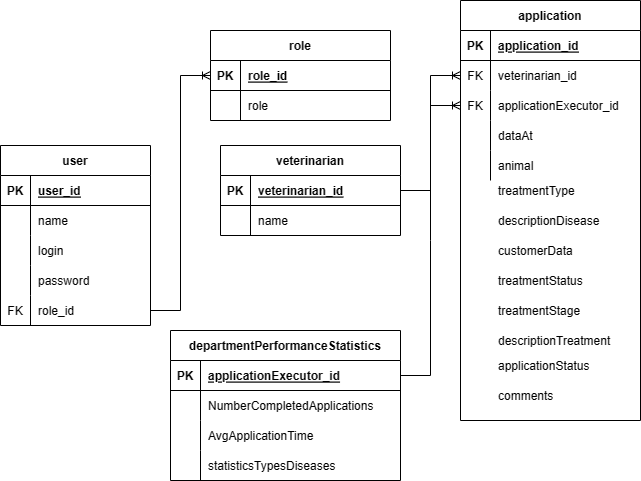

The diagram above was exported from draw.io. Its source (the exported page's mxGraphModel, read from the mxfile embedded in the PNG):
<mxGraphModel dx="2253" dy="751" grid="1" gridSize="10" guides="1" tooltips="1" connect="1" arrows="1" fold="1" page="1" pageScale="1" pageWidth="827" pageHeight="1169" math="0" shadow="0">
  <root>
    <mxCell id="0" />
    <mxCell id="1" parent="0" />
    <mxCell id="b1tqlQpPROl0KaojDgpp-8" value="application" style="shape=table;startSize=30;container=1;collapsible=1;childLayout=tableLayout;fixedRows=1;rowLines=0;fontStyle=1;align=center;resizeLast=1;" parent="1" vertex="1">
      <mxGeometry x="130" y="30" width="180" height="420" as="geometry" />
    </mxCell>
    <mxCell id="b1tqlQpPROl0KaojDgpp-9" value="" style="shape=tableRow;horizontal=0;startSize=0;swimlaneHead=0;swimlaneBody=0;fillColor=none;collapsible=0;dropTarget=0;points=[[0,0.5],[1,0.5]];portConstraint=eastwest;top=0;left=0;right=0;bottom=1;" parent="b1tqlQpPROl0KaojDgpp-8" vertex="1">
      <mxGeometry y="30" width="180" height="30" as="geometry" />
    </mxCell>
    <mxCell id="b1tqlQpPROl0KaojDgpp-10" value="PK" style="shape=partialRectangle;connectable=0;fillColor=none;top=0;left=0;bottom=0;right=0;fontStyle=1;overflow=hidden;" parent="b1tqlQpPROl0KaojDgpp-9" vertex="1">
      <mxGeometry width="30" height="30" as="geometry">
        <mxRectangle width="30" height="30" as="alternateBounds" />
      </mxGeometry>
    </mxCell>
    <mxCell id="b1tqlQpPROl0KaojDgpp-11" value="application_id" style="shape=partialRectangle;connectable=0;fillColor=none;top=0;left=0;bottom=0;right=0;align=left;spacingLeft=6;fontStyle=5;overflow=hidden;" parent="b1tqlQpPROl0KaojDgpp-9" vertex="1">
      <mxGeometry x="30" width="150" height="30" as="geometry">
        <mxRectangle width="150" height="30" as="alternateBounds" />
      </mxGeometry>
    </mxCell>
    <mxCell id="b1tqlQpPROl0KaojDgpp-12" value="" style="shape=tableRow;horizontal=0;startSize=0;swimlaneHead=0;swimlaneBody=0;fillColor=none;collapsible=0;dropTarget=0;points=[[0,0.5],[1,0.5]];portConstraint=eastwest;top=0;left=0;right=0;bottom=0;" parent="b1tqlQpPROl0KaojDgpp-8" vertex="1">
      <mxGeometry y="60" width="180" height="30" as="geometry" />
    </mxCell>
    <mxCell id="b1tqlQpPROl0KaojDgpp-13" value="FK" style="shape=partialRectangle;connectable=0;fillColor=none;top=0;left=0;bottom=0;right=0;fontStyle=0;overflow=hidden;" parent="b1tqlQpPROl0KaojDgpp-12" vertex="1">
      <mxGeometry width="30" height="30" as="geometry">
        <mxRectangle width="30" height="30" as="alternateBounds" />
      </mxGeometry>
    </mxCell>
    <mxCell id="b1tqlQpPROl0KaojDgpp-14" value="veterinarian_id" style="shape=partialRectangle;connectable=0;fillColor=none;top=0;left=0;bottom=0;right=0;align=left;spacingLeft=6;fontStyle=0;overflow=hidden;" parent="b1tqlQpPROl0KaojDgpp-12" vertex="1">
      <mxGeometry x="30" width="150" height="30" as="geometry">
        <mxRectangle width="150" height="30" as="alternateBounds" />
      </mxGeometry>
    </mxCell>
    <mxCell id="b1tqlQpPROl0KaojDgpp-15" value="" style="shape=tableRow;horizontal=0;startSize=0;swimlaneHead=0;swimlaneBody=0;fillColor=none;collapsible=0;dropTarget=0;points=[[0,0.5],[1,0.5]];portConstraint=eastwest;top=0;left=0;right=0;bottom=0;" parent="b1tqlQpPROl0KaojDgpp-8" vertex="1">
      <mxGeometry y="90" width="180" height="30" as="geometry" />
    </mxCell>
    <mxCell id="b1tqlQpPROl0KaojDgpp-16" value="FK" style="shape=partialRectangle;connectable=0;fillColor=none;top=0;left=0;bottom=0;right=0;fontStyle=0;overflow=hidden;" parent="b1tqlQpPROl0KaojDgpp-15" vertex="1">
      <mxGeometry width="30" height="30" as="geometry">
        <mxRectangle width="30" height="30" as="alternateBounds" />
      </mxGeometry>
    </mxCell>
    <mxCell id="b1tqlQpPROl0KaojDgpp-17" value="applicationExecutor_id" style="shape=partialRectangle;connectable=0;fillColor=none;top=0;left=0;bottom=0;right=0;align=left;spacingLeft=6;fontStyle=0;overflow=hidden;" parent="b1tqlQpPROl0KaojDgpp-15" vertex="1">
      <mxGeometry x="30" width="150" height="30" as="geometry">
        <mxRectangle width="150" height="30" as="alternateBounds" />
      </mxGeometry>
    </mxCell>
    <mxCell id="b1tqlQpPROl0KaojDgpp-18" value="" style="shape=tableRow;horizontal=0;startSize=0;swimlaneHead=0;swimlaneBody=0;fillColor=none;collapsible=0;dropTarget=0;points=[[0,0.5],[1,0.5]];portConstraint=eastwest;top=0;left=0;right=0;bottom=0;" parent="b1tqlQpPROl0KaojDgpp-8" vertex="1">
      <mxGeometry y="120" width="180" height="30" as="geometry" />
    </mxCell>
    <mxCell id="b1tqlQpPROl0KaojDgpp-19" value="" style="shape=partialRectangle;connectable=0;fillColor=none;top=0;left=0;bottom=0;right=0;editable=1;overflow=hidden;" parent="b1tqlQpPROl0KaojDgpp-18" vertex="1">
      <mxGeometry width="30" height="30" as="geometry">
        <mxRectangle width="30" height="30" as="alternateBounds" />
      </mxGeometry>
    </mxCell>
    <mxCell id="b1tqlQpPROl0KaojDgpp-20" value="dataAt" style="shape=partialRectangle;connectable=0;fillColor=none;top=0;left=0;bottom=0;right=0;align=left;spacingLeft=6;overflow=hidden;" parent="b1tqlQpPROl0KaojDgpp-18" vertex="1">
      <mxGeometry x="30" width="150" height="30" as="geometry">
        <mxRectangle width="150" height="30" as="alternateBounds" />
      </mxGeometry>
    </mxCell>
    <mxCell id="b1tqlQpPROl0KaojDgpp-21" value="" style="shape=tableRow;horizontal=0;startSize=0;swimlaneHead=0;swimlaneBody=0;fillColor=none;collapsible=0;dropTarget=0;points=[[0,0.5],[1,0.5]];portConstraint=eastwest;top=0;left=0;right=0;bottom=0;" parent="b1tqlQpPROl0KaojDgpp-8" vertex="1">
      <mxGeometry y="150" width="180" height="30" as="geometry" />
    </mxCell>
    <mxCell id="b1tqlQpPROl0KaojDgpp-22" value="" style="shape=partialRectangle;connectable=0;fillColor=none;top=0;left=0;bottom=0;right=0;editable=1;overflow=hidden;" parent="b1tqlQpPROl0KaojDgpp-21" vertex="1">
      <mxGeometry width="30" height="30" as="geometry">
        <mxRectangle width="30" height="30" as="alternateBounds" />
      </mxGeometry>
    </mxCell>
    <mxCell id="b1tqlQpPROl0KaojDgpp-23" value="animal" style="shape=partialRectangle;connectable=0;fillColor=none;top=0;left=0;bottom=0;right=0;align=left;spacingLeft=6;overflow=hidden;" parent="b1tqlQpPROl0KaojDgpp-21" vertex="1">
      <mxGeometry x="30" width="150" height="30" as="geometry">
        <mxRectangle width="150" height="30" as="alternateBounds" />
      </mxGeometry>
    </mxCell>
    <mxCell id="b1tqlQpPROl0KaojDgpp-24" value="veterinarian" style="shape=table;startSize=30;container=1;collapsible=1;childLayout=tableLayout;fixedRows=1;rowLines=0;fontStyle=1;align=center;resizeLast=1;" parent="1" vertex="1">
      <mxGeometry x="-110" y="175" width="180" height="90" as="geometry" />
    </mxCell>
    <mxCell id="b1tqlQpPROl0KaojDgpp-25" value="" style="shape=tableRow;horizontal=0;startSize=0;swimlaneHead=0;swimlaneBody=0;fillColor=none;collapsible=0;dropTarget=0;points=[[0,0.5],[1,0.5]];portConstraint=eastwest;top=0;left=0;right=0;bottom=1;" parent="b1tqlQpPROl0KaojDgpp-24" vertex="1">
      <mxGeometry y="30" width="180" height="30" as="geometry" />
    </mxCell>
    <mxCell id="b1tqlQpPROl0KaojDgpp-26" value="PK" style="shape=partialRectangle;connectable=0;fillColor=none;top=0;left=0;bottom=0;right=0;fontStyle=1;overflow=hidden;" parent="b1tqlQpPROl0KaojDgpp-25" vertex="1">
      <mxGeometry width="30" height="30" as="geometry">
        <mxRectangle width="30" height="30" as="alternateBounds" />
      </mxGeometry>
    </mxCell>
    <mxCell id="b1tqlQpPROl0KaojDgpp-27" value="veterinarian_id" style="shape=partialRectangle;connectable=0;fillColor=none;top=0;left=0;bottom=0;right=0;align=left;spacingLeft=6;fontStyle=5;overflow=hidden;" parent="b1tqlQpPROl0KaojDgpp-25" vertex="1">
      <mxGeometry x="30" width="150" height="30" as="geometry">
        <mxRectangle width="150" height="30" as="alternateBounds" />
      </mxGeometry>
    </mxCell>
    <mxCell id="b1tqlQpPROl0KaojDgpp-28" value="" style="shape=tableRow;horizontal=0;startSize=0;swimlaneHead=0;swimlaneBody=0;fillColor=none;collapsible=0;dropTarget=0;points=[[0,0.5],[1,0.5]];portConstraint=eastwest;top=0;left=0;right=0;bottom=0;" parent="b1tqlQpPROl0KaojDgpp-24" vertex="1">
      <mxGeometry y="60" width="180" height="30" as="geometry" />
    </mxCell>
    <mxCell id="b1tqlQpPROl0KaojDgpp-29" value="" style="shape=partialRectangle;connectable=0;fillColor=none;top=0;left=0;bottom=0;right=0;fontStyle=0;overflow=hidden;" parent="b1tqlQpPROl0KaojDgpp-28" vertex="1">
      <mxGeometry width="30" height="30" as="geometry">
        <mxRectangle width="30" height="30" as="alternateBounds" />
      </mxGeometry>
    </mxCell>
    <mxCell id="b1tqlQpPROl0KaojDgpp-30" value="name " style="shape=partialRectangle;connectable=0;fillColor=none;top=0;left=0;bottom=0;right=0;align=left;spacingLeft=6;fontStyle=0;overflow=hidden;" parent="b1tqlQpPROl0KaojDgpp-28" vertex="1">
      <mxGeometry x="30" width="150" height="30" as="geometry">
        <mxRectangle width="150" height="30" as="alternateBounds" />
      </mxGeometry>
    </mxCell>
    <mxCell id="b1tqlQpPROl0KaojDgpp-40" value="role" style="shape=table;startSize=30;container=1;collapsible=1;childLayout=tableLayout;fixedRows=1;rowLines=0;fontStyle=1;align=center;resizeLast=1;" parent="1" vertex="1">
      <mxGeometry x="-120" y="60" width="180" height="90" as="geometry" />
    </mxCell>
    <mxCell id="b1tqlQpPROl0KaojDgpp-41" value="" style="shape=tableRow;horizontal=0;startSize=0;swimlaneHead=0;swimlaneBody=0;fillColor=none;collapsible=0;dropTarget=0;points=[[0,0.5],[1,0.5]];portConstraint=eastwest;top=0;left=0;right=0;bottom=1;" parent="b1tqlQpPROl0KaojDgpp-40" vertex="1">
      <mxGeometry y="30" width="180" height="30" as="geometry" />
    </mxCell>
    <mxCell id="b1tqlQpPROl0KaojDgpp-42" value="PK" style="shape=partialRectangle;connectable=0;fillColor=none;top=0;left=0;bottom=0;right=0;fontStyle=1;overflow=hidden;" parent="b1tqlQpPROl0KaojDgpp-41" vertex="1">
      <mxGeometry width="30" height="30" as="geometry">
        <mxRectangle width="30" height="30" as="alternateBounds" />
      </mxGeometry>
    </mxCell>
    <mxCell id="b1tqlQpPROl0KaojDgpp-43" value="role_id" style="shape=partialRectangle;connectable=0;fillColor=none;top=0;left=0;bottom=0;right=0;align=left;spacingLeft=6;fontStyle=5;overflow=hidden;" parent="b1tqlQpPROl0KaojDgpp-41" vertex="1">
      <mxGeometry x="30" width="150" height="30" as="geometry">
        <mxRectangle width="150" height="30" as="alternateBounds" />
      </mxGeometry>
    </mxCell>
    <mxCell id="b1tqlQpPROl0KaojDgpp-44" value="" style="shape=tableRow;horizontal=0;startSize=0;swimlaneHead=0;swimlaneBody=0;fillColor=none;collapsible=0;dropTarget=0;points=[[0,0.5],[1,0.5]];portConstraint=eastwest;top=0;left=0;right=0;bottom=0;" parent="b1tqlQpPROl0KaojDgpp-40" vertex="1">
      <mxGeometry y="60" width="180" height="30" as="geometry" />
    </mxCell>
    <mxCell id="b1tqlQpPROl0KaojDgpp-45" value="" style="shape=partialRectangle;connectable=0;fillColor=none;top=0;left=0;bottom=0;right=0;fontStyle=0;overflow=hidden;" parent="b1tqlQpPROl0KaojDgpp-44" vertex="1">
      <mxGeometry width="30" height="30" as="geometry">
        <mxRectangle width="30" height="30" as="alternateBounds" />
      </mxGeometry>
    </mxCell>
    <mxCell id="b1tqlQpPROl0KaojDgpp-46" value="role" style="shape=partialRectangle;connectable=0;fillColor=none;top=0;left=0;bottom=0;right=0;align=left;spacingLeft=6;fontStyle=0;overflow=hidden;" parent="b1tqlQpPROl0KaojDgpp-44" vertex="1">
      <mxGeometry x="30" width="150" height="30" as="geometry">
        <mxRectangle width="150" height="30" as="alternateBounds" />
      </mxGeometry>
    </mxCell>
    <mxCell id="b1tqlQpPROl0KaojDgpp-137" value="user" style="shape=table;startSize=30;container=1;collapsible=1;childLayout=tableLayout;fixedRows=1;rowLines=0;fontStyle=1;align=center;resizeLast=1;" parent="1" vertex="1">
      <mxGeometry x="-330" y="175" width="150" height="180" as="geometry" />
    </mxCell>
    <mxCell id="b1tqlQpPROl0KaojDgpp-138" value="" style="shape=tableRow;horizontal=0;startSize=0;swimlaneHead=0;swimlaneBody=0;fillColor=none;collapsible=0;dropTarget=0;points=[[0,0.5],[1,0.5]];portConstraint=eastwest;top=0;left=0;right=0;bottom=1;" parent="b1tqlQpPROl0KaojDgpp-137" vertex="1">
      <mxGeometry y="30" width="150" height="30" as="geometry" />
    </mxCell>
    <mxCell id="b1tqlQpPROl0KaojDgpp-139" value="PK" style="shape=partialRectangle;connectable=0;fillColor=none;top=0;left=0;bottom=0;right=0;fontStyle=1;overflow=hidden;" parent="b1tqlQpPROl0KaojDgpp-138" vertex="1">
      <mxGeometry width="30" height="30" as="geometry">
        <mxRectangle width="30" height="30" as="alternateBounds" />
      </mxGeometry>
    </mxCell>
    <mxCell id="b1tqlQpPROl0KaojDgpp-140" value="user_id" style="shape=partialRectangle;connectable=0;fillColor=none;top=0;left=0;bottom=0;right=0;align=left;spacingLeft=6;fontStyle=5;overflow=hidden;" parent="b1tqlQpPROl0KaojDgpp-138" vertex="1">
      <mxGeometry x="30" width="120" height="30" as="geometry">
        <mxRectangle width="120" height="30" as="alternateBounds" />
      </mxGeometry>
    </mxCell>
    <mxCell id="b1tqlQpPROl0KaojDgpp-141" value="" style="shape=tableRow;horizontal=0;startSize=0;swimlaneHead=0;swimlaneBody=0;fillColor=none;collapsible=0;dropTarget=0;points=[[0,0.5],[1,0.5]];portConstraint=eastwest;top=0;left=0;right=0;bottom=0;" parent="b1tqlQpPROl0KaojDgpp-137" vertex="1">
      <mxGeometry y="60" width="150" height="30" as="geometry" />
    </mxCell>
    <mxCell id="b1tqlQpPROl0KaojDgpp-142" value="" style="shape=partialRectangle;connectable=0;fillColor=none;top=0;left=0;bottom=0;right=0;fontStyle=0;overflow=hidden;" parent="b1tqlQpPROl0KaojDgpp-141" vertex="1">
      <mxGeometry width="30" height="30" as="geometry">
        <mxRectangle width="30" height="30" as="alternateBounds" />
      </mxGeometry>
    </mxCell>
    <mxCell id="b1tqlQpPROl0KaojDgpp-143" value="name" style="shape=partialRectangle;connectable=0;fillColor=none;top=0;left=0;bottom=0;right=0;align=left;spacingLeft=6;fontStyle=0;overflow=hidden;" parent="b1tqlQpPROl0KaojDgpp-141" vertex="1">
      <mxGeometry x="30" width="120" height="30" as="geometry">
        <mxRectangle width="120" height="30" as="alternateBounds" />
      </mxGeometry>
    </mxCell>
    <mxCell id="b1tqlQpPROl0KaojDgpp-144" value="" style="shape=tableRow;horizontal=0;startSize=0;swimlaneHead=0;swimlaneBody=0;fillColor=none;collapsible=0;dropTarget=0;points=[[0,0.5],[1,0.5]];portConstraint=eastwest;top=0;left=0;right=0;bottom=0;" parent="b1tqlQpPROl0KaojDgpp-137" vertex="1">
      <mxGeometry y="90" width="150" height="30" as="geometry" />
    </mxCell>
    <mxCell id="b1tqlQpPROl0KaojDgpp-145" value="" style="shape=partialRectangle;connectable=0;fillColor=none;top=0;left=0;bottom=0;right=0;fontStyle=0;overflow=hidden;" parent="b1tqlQpPROl0KaojDgpp-144" vertex="1">
      <mxGeometry width="30" height="30" as="geometry">
        <mxRectangle width="30" height="30" as="alternateBounds" />
      </mxGeometry>
    </mxCell>
    <mxCell id="b1tqlQpPROl0KaojDgpp-146" value="login" style="shape=partialRectangle;connectable=0;fillColor=none;top=0;left=0;bottom=0;right=0;align=left;spacingLeft=6;fontStyle=0;overflow=hidden;" parent="b1tqlQpPROl0KaojDgpp-144" vertex="1">
      <mxGeometry x="30" width="120" height="30" as="geometry">
        <mxRectangle width="120" height="30" as="alternateBounds" />
      </mxGeometry>
    </mxCell>
    <mxCell id="b1tqlQpPROl0KaojDgpp-147" value="" style="shape=tableRow;horizontal=0;startSize=0;swimlaneHead=0;swimlaneBody=0;fillColor=none;collapsible=0;dropTarget=0;points=[[0,0.5],[1,0.5]];portConstraint=eastwest;top=0;left=0;right=0;bottom=0;" parent="b1tqlQpPROl0KaojDgpp-137" vertex="1">
      <mxGeometry y="120" width="150" height="30" as="geometry" />
    </mxCell>
    <mxCell id="b1tqlQpPROl0KaojDgpp-148" value="" style="shape=partialRectangle;connectable=0;fillColor=none;top=0;left=0;bottom=0;right=0;editable=1;overflow=hidden;" parent="b1tqlQpPROl0KaojDgpp-147" vertex="1">
      <mxGeometry width="30" height="30" as="geometry">
        <mxRectangle width="30" height="30" as="alternateBounds" />
      </mxGeometry>
    </mxCell>
    <mxCell id="b1tqlQpPROl0KaojDgpp-149" value="password" style="shape=partialRectangle;connectable=0;fillColor=none;top=0;left=0;bottom=0;right=0;align=left;spacingLeft=6;overflow=hidden;" parent="b1tqlQpPROl0KaojDgpp-147" vertex="1">
      <mxGeometry x="30" width="120" height="30" as="geometry">
        <mxRectangle width="120" height="30" as="alternateBounds" />
      </mxGeometry>
    </mxCell>
    <mxCell id="b1tqlQpPROl0KaojDgpp-150" value="" style="shape=tableRow;horizontal=0;startSize=0;swimlaneHead=0;swimlaneBody=0;fillColor=none;collapsible=0;dropTarget=0;points=[[0,0.5],[1,0.5]];portConstraint=eastwest;top=0;left=0;right=0;bottom=0;" parent="b1tqlQpPROl0KaojDgpp-137" vertex="1">
      <mxGeometry y="150" width="150" height="30" as="geometry" />
    </mxCell>
    <mxCell id="b1tqlQpPROl0KaojDgpp-151" value="" style="shape=partialRectangle;connectable=0;fillColor=none;top=0;left=0;bottom=0;right=0;editable=1;overflow=hidden;" parent="b1tqlQpPROl0KaojDgpp-150" vertex="1">
      <mxGeometry width="30" height="30" as="geometry">
        <mxRectangle width="30" height="30" as="alternateBounds" />
      </mxGeometry>
    </mxCell>
    <mxCell id="b1tqlQpPROl0KaojDgpp-152" value="role_id" style="shape=partialRectangle;connectable=0;fillColor=none;top=0;left=0;bottom=0;right=0;align=left;spacingLeft=6;overflow=hidden;" parent="b1tqlQpPROl0KaojDgpp-150" vertex="1">
      <mxGeometry x="30" width="120" height="30" as="geometry">
        <mxRectangle width="120" height="30" as="alternateBounds" />
      </mxGeometry>
    </mxCell>
    <mxCell id="b1tqlQpPROl0KaojDgpp-169" value="departmentPerformanceStatistics" style="shape=table;startSize=30;container=1;collapsible=1;childLayout=tableLayout;fixedRows=1;rowLines=0;fontStyle=1;align=center;resizeLast=1;" parent="1" vertex="1">
      <mxGeometry x="-160" y="360" width="230" height="150" as="geometry" />
    </mxCell>
    <mxCell id="b1tqlQpPROl0KaojDgpp-170" value="" style="shape=tableRow;horizontal=0;startSize=0;swimlaneHead=0;swimlaneBody=0;fillColor=none;collapsible=0;dropTarget=0;points=[[0,0.5],[1,0.5]];portConstraint=eastwest;top=0;left=0;right=0;bottom=1;" parent="b1tqlQpPROl0KaojDgpp-169" vertex="1">
      <mxGeometry y="30" width="230" height="30" as="geometry" />
    </mxCell>
    <mxCell id="b1tqlQpPROl0KaojDgpp-171" value="PK" style="shape=partialRectangle;connectable=0;fillColor=none;top=0;left=0;bottom=0;right=0;fontStyle=1;overflow=hidden;" parent="b1tqlQpPROl0KaojDgpp-170" vertex="1">
      <mxGeometry width="30" height="30" as="geometry">
        <mxRectangle width="30" height="30" as="alternateBounds" />
      </mxGeometry>
    </mxCell>
    <mxCell id="b1tqlQpPROl0KaojDgpp-172" value="applicationExecutor_id" style="shape=partialRectangle;connectable=0;fillColor=none;top=0;left=0;bottom=0;right=0;align=left;spacingLeft=6;fontStyle=5;overflow=hidden;" parent="b1tqlQpPROl0KaojDgpp-170" vertex="1">
      <mxGeometry x="30" width="200" height="30" as="geometry">
        <mxRectangle width="200" height="30" as="alternateBounds" />
      </mxGeometry>
    </mxCell>
    <mxCell id="b1tqlQpPROl0KaojDgpp-173" value="" style="shape=tableRow;horizontal=0;startSize=0;swimlaneHead=0;swimlaneBody=0;fillColor=none;collapsible=0;dropTarget=0;points=[[0,0.5],[1,0.5]];portConstraint=eastwest;top=0;left=0;right=0;bottom=0;" parent="b1tqlQpPROl0KaojDgpp-169" vertex="1">
      <mxGeometry y="60" width="230" height="30" as="geometry" />
    </mxCell>
    <mxCell id="b1tqlQpPROl0KaojDgpp-174" value="" style="shape=partialRectangle;connectable=0;fillColor=none;top=0;left=0;bottom=0;right=0;fontStyle=0;overflow=hidden;" parent="b1tqlQpPROl0KaojDgpp-173" vertex="1">
      <mxGeometry width="30" height="30" as="geometry">
        <mxRectangle width="30" height="30" as="alternateBounds" />
      </mxGeometry>
    </mxCell>
    <mxCell id="b1tqlQpPROl0KaojDgpp-175" value="NumberCompletedApplications" style="shape=partialRectangle;connectable=0;fillColor=none;top=0;left=0;bottom=0;right=0;align=left;spacingLeft=6;fontStyle=0;overflow=hidden;" parent="b1tqlQpPROl0KaojDgpp-173" vertex="1">
      <mxGeometry x="30" width="200" height="30" as="geometry">
        <mxRectangle width="200" height="30" as="alternateBounds" />
      </mxGeometry>
    </mxCell>
    <mxCell id="b1tqlQpPROl0KaojDgpp-176" value="" style="shape=tableRow;horizontal=0;startSize=0;swimlaneHead=0;swimlaneBody=0;fillColor=none;collapsible=0;dropTarget=0;points=[[0,0.5],[1,0.5]];portConstraint=eastwest;top=0;left=0;right=0;bottom=0;" parent="b1tqlQpPROl0KaojDgpp-169" vertex="1">
      <mxGeometry y="90" width="230" height="30" as="geometry" />
    </mxCell>
    <mxCell id="b1tqlQpPROl0KaojDgpp-177" value="" style="shape=partialRectangle;connectable=0;fillColor=none;top=0;left=0;bottom=0;right=0;fontStyle=0;overflow=hidden;" parent="b1tqlQpPROl0KaojDgpp-176" vertex="1">
      <mxGeometry width="30" height="30" as="geometry">
        <mxRectangle width="30" height="30" as="alternateBounds" />
      </mxGeometry>
    </mxCell>
    <mxCell id="b1tqlQpPROl0KaojDgpp-178" value="AvgApplicationTime" style="shape=partialRectangle;connectable=0;fillColor=none;top=0;left=0;bottom=0;right=0;align=left;spacingLeft=6;fontStyle=0;overflow=hidden;" parent="b1tqlQpPROl0KaojDgpp-176" vertex="1">
      <mxGeometry x="30" width="200" height="30" as="geometry">
        <mxRectangle width="200" height="30" as="alternateBounds" />
      </mxGeometry>
    </mxCell>
    <mxCell id="b1tqlQpPROl0KaojDgpp-179" value="" style="shape=tableRow;horizontal=0;startSize=0;swimlaneHead=0;swimlaneBody=0;fillColor=none;collapsible=0;dropTarget=0;points=[[0,0.5],[1,0.5]];portConstraint=eastwest;top=0;left=0;right=0;bottom=0;" parent="b1tqlQpPROl0KaojDgpp-169" vertex="1">
      <mxGeometry y="120" width="230" height="30" as="geometry" />
    </mxCell>
    <mxCell id="b1tqlQpPROl0KaojDgpp-180" value="" style="shape=partialRectangle;connectable=0;fillColor=none;top=0;left=0;bottom=0;right=0;editable=1;overflow=hidden;" parent="b1tqlQpPROl0KaojDgpp-179" vertex="1">
      <mxGeometry width="30" height="30" as="geometry">
        <mxRectangle width="30" height="30" as="alternateBounds" />
      </mxGeometry>
    </mxCell>
    <mxCell id="b1tqlQpPROl0KaojDgpp-181" value="statisticsTypesDiseases" style="shape=partialRectangle;connectable=0;fillColor=none;top=0;left=0;bottom=0;right=0;align=left;spacingLeft=6;overflow=hidden;" parent="b1tqlQpPROl0KaojDgpp-179" vertex="1">
      <mxGeometry x="30" width="200" height="30" as="geometry">
        <mxRectangle width="200" height="30" as="alternateBounds" />
      </mxGeometry>
    </mxCell>
    <mxCell id="b1tqlQpPROl0KaojDgpp-193" value="" style="edgeStyle=entityRelationEdgeStyle;fontSize=12;html=1;endArrow=ERoneToMany;rounded=0;" parent="1" source="b1tqlQpPROl0KaojDgpp-25" target="b1tqlQpPROl0KaojDgpp-12" edge="1">
      <mxGeometry width="100" height="100" relative="1" as="geometry">
        <mxPoint x="50" y="130" as="sourcePoint" />
        <mxPoint x="110" y="20" as="targetPoint" />
      </mxGeometry>
    </mxCell>
    <mxCell id="X1p8kGIAseU0ME_ysvGO-1" value="FK" style="shape=partialRectangle;connectable=0;fillColor=none;top=0;left=0;bottom=0;right=0;fontStyle=0;overflow=hidden;" vertex="1" parent="1">
      <mxGeometry x="-330" y="325" width="30" height="30" as="geometry">
        <mxRectangle width="30" height="30" as="alternateBounds" />
      </mxGeometry>
    </mxCell>
    <mxCell id="X1p8kGIAseU0ME_ysvGO-2" value="treatmentType" style="shape=partialRectangle;connectable=0;fillColor=none;top=0;left=0;bottom=0;right=0;align=left;spacingLeft=6;overflow=hidden;" vertex="1" parent="1">
      <mxGeometry x="160" y="205" width="150" height="30" as="geometry">
        <mxRectangle width="150" height="30" as="alternateBounds" />
      </mxGeometry>
    </mxCell>
    <mxCell id="X1p8kGIAseU0ME_ysvGO-3" value="descriptionDisease" style="shape=partialRectangle;connectable=0;fillColor=none;top=0;left=0;bottom=0;right=0;align=left;spacingLeft=6;overflow=hidden;" vertex="1" parent="1">
      <mxGeometry x="160" y="235" width="150" height="30" as="geometry">
        <mxRectangle width="150" height="30" as="alternateBounds" />
      </mxGeometry>
    </mxCell>
    <mxCell id="X1p8kGIAseU0ME_ysvGO-4" value="customerData" style="shape=partialRectangle;connectable=0;fillColor=none;top=0;left=0;bottom=0;right=0;align=left;spacingLeft=6;overflow=hidden;" vertex="1" parent="1">
      <mxGeometry x="160" y="265" width="150" height="30" as="geometry">
        <mxRectangle width="150" height="30" as="alternateBounds" />
      </mxGeometry>
    </mxCell>
    <mxCell id="X1p8kGIAseU0ME_ysvGO-5" value="treatmentStatus" style="shape=partialRectangle;connectable=0;fillColor=none;top=0;left=0;bottom=0;right=0;align=left;spacingLeft=6;overflow=hidden;" vertex="1" parent="1">
      <mxGeometry x="160" y="295" width="150" height="30" as="geometry">
        <mxRectangle width="150" height="30" as="alternateBounds" />
      </mxGeometry>
    </mxCell>
    <mxCell id="X1p8kGIAseU0ME_ysvGO-6" value="treatmentStage" style="shape=partialRectangle;connectable=0;fillColor=none;top=0;left=0;bottom=0;right=0;align=left;spacingLeft=6;overflow=hidden;" vertex="1" parent="1">
      <mxGeometry x="160" y="325" width="150" height="30" as="geometry">
        <mxRectangle width="150" height="30" as="alternateBounds" />
      </mxGeometry>
    </mxCell>
    <mxCell id="X1p8kGIAseU0ME_ysvGO-7" value="descriptionTreatment" style="shape=partialRectangle;connectable=0;fillColor=none;top=0;left=0;bottom=0;right=0;align=left;spacingLeft=6;overflow=hidden;" vertex="1" parent="1">
      <mxGeometry x="160" y="355" width="150" height="30" as="geometry">
        <mxRectangle width="150" height="30" as="alternateBounds" />
      </mxGeometry>
    </mxCell>
    <mxCell id="X1p8kGIAseU0ME_ysvGO-8" value="applicationStatus" style="shape=partialRectangle;connectable=0;fillColor=none;top=0;left=0;bottom=0;right=0;align=left;spacingLeft=6;overflow=hidden;" vertex="1" parent="1">
      <mxGeometry x="160" y="380" width="150" height="30" as="geometry">
        <mxRectangle width="150" height="30" as="alternateBounds" />
      </mxGeometry>
    </mxCell>
    <mxCell id="X1p8kGIAseU0ME_ysvGO-9" value="comments" style="shape=partialRectangle;connectable=0;fillColor=none;top=0;left=0;bottom=0;right=0;align=left;spacingLeft=6;overflow=hidden;" vertex="1" parent="1">
      <mxGeometry x="160" y="410" width="150" height="30" as="geometry">
        <mxRectangle width="150" height="30" as="alternateBounds" />
      </mxGeometry>
    </mxCell>
    <mxCell id="X1p8kGIAseU0ME_ysvGO-10" value="" style="edgeStyle=entityRelationEdgeStyle;fontSize=12;html=1;endArrow=ERoneToMany;rounded=0;exitX=1;exitY=0.5;exitDx=0;exitDy=0;entryX=0;entryY=0.5;entryDx=0;entryDy=0;" edge="1" parent="1" source="b1tqlQpPROl0KaojDgpp-170" target="b1tqlQpPROl0KaojDgpp-15">
      <mxGeometry width="100" height="100" relative="1" as="geometry">
        <mxPoint x="80" y="230" as="sourcePoint" />
        <mxPoint x="140" y="115" as="targetPoint" />
      </mxGeometry>
    </mxCell>
    <mxCell id="X1p8kGIAseU0ME_ysvGO-11" value="" style="edgeStyle=entityRelationEdgeStyle;fontSize=12;html=1;endArrow=ERoneToMany;rounded=0;exitX=1;exitY=0.5;exitDx=0;exitDy=0;entryX=0;entryY=0.5;entryDx=0;entryDy=0;" edge="1" parent="1" source="b1tqlQpPROl0KaojDgpp-150" target="b1tqlQpPROl0KaojDgpp-41">
      <mxGeometry width="100" height="100" relative="1" as="geometry">
        <mxPoint x="-340" y="235" as="sourcePoint" />
        <mxPoint x="-270" y="120" as="targetPoint" />
      </mxGeometry>
    </mxCell>
  </root>
</mxGraphModel>